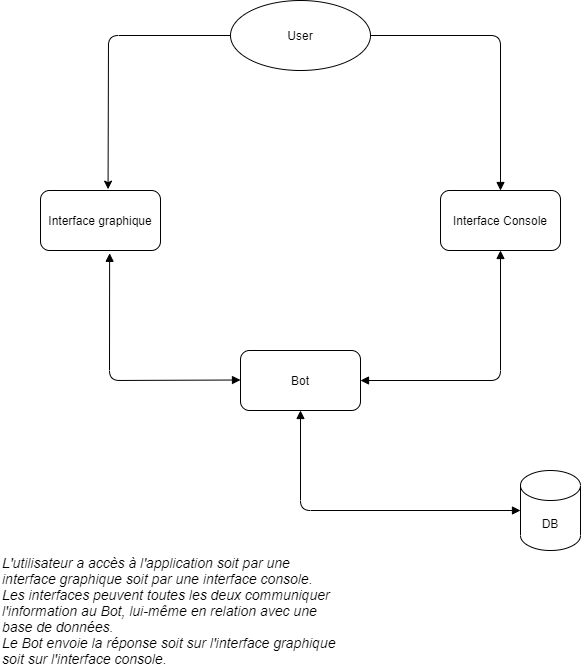

The diagram above was exported from draw.io. Its source (the exported page's mxGraphModel, read from the mxfile embedded in the PNG):
<mxGraphModel dx="892" dy="717" grid="1" gridSize="10" guides="1" tooltips="1" connect="1" arrows="1" fold="1" page="1" pageScale="1" pageWidth="827" pageHeight="1169" math="0" shadow="0">
  <root>
    <mxCell id="0" />
    <mxCell id="1" parent="0" />
    <mxCell id="15" style="edgeStyle=none;html=1;entryX=0.563;entryY=-0.022;entryDx=0;entryDy=0;exitX=0;exitY=0.5;exitDx=0;exitDy=0;entryPerimeter=0;" edge="1" parent="1" source="5" target="11">
      <mxGeometry relative="1" as="geometry">
        <Array as="points">
          <mxPoint x="188" y="85" />
        </Array>
      </mxGeometry>
    </mxCell>
    <mxCell id="5" value="User" style="ellipse;whiteSpace=wrap;html=1;" parent="1" vertex="1">
      <mxGeometry x="310" y="50" width="140" height="70" as="geometry" />
    </mxCell>
    <mxCell id="9" value="&lt;span&gt;DB&lt;/span&gt;" style="shape=cylinder3;whiteSpace=wrap;html=1;boundedLbl=1;backgroundOutline=1;size=15;" vertex="1" parent="1">
      <mxGeometry x="600" y="520" width="60" height="80" as="geometry" />
    </mxCell>
    <mxCell id="11" value="&lt;span&gt;Interface graphique&lt;/span&gt;" style="rounded=1;whiteSpace=wrap;html=1;" vertex="1" parent="1">
      <mxGeometry x="120" y="240" width="120" height="60" as="geometry" />
    </mxCell>
    <mxCell id="12" value="&lt;span&gt;Bot&lt;/span&gt;" style="rounded=1;whiteSpace=wrap;html=1;" vertex="1" parent="1">
      <mxGeometry x="320" y="400" width="120" height="60" as="geometry" />
    </mxCell>
    <mxCell id="13" value="&lt;span&gt;Interface Console&lt;/span&gt;" style="rounded=1;whiteSpace=wrap;html=1;" vertex="1" parent="1">
      <mxGeometry x="520" y="240" width="120" height="60" as="geometry" />
    </mxCell>
    <mxCell id="23" value="" style="endArrow=block;startArrow=block;endFill=1;startFill=1;html=1;entryX=0;entryY=0.5;entryDx=0;entryDy=0;entryPerimeter=0;exitX=0.5;exitY=1;exitDx=0;exitDy=0;" edge="1" parent="1" source="12" target="9">
      <mxGeometry width="160" relative="1" as="geometry">
        <mxPoint x="430" y="460" as="sourcePoint" />
        <mxPoint x="590" y="460" as="targetPoint" />
        <Array as="points">
          <mxPoint x="380" y="560" />
        </Array>
      </mxGeometry>
    </mxCell>
    <mxCell id="24" value="" style="endArrow=block;startArrow=block;endFill=1;startFill=1;html=1;exitX=0.576;exitY=1.047;exitDx=0;exitDy=0;exitPerimeter=0;" edge="1" parent="1" source="11">
      <mxGeometry width="160" relative="1" as="geometry">
        <mxPoint x="160" y="429.5" as="sourcePoint" />
        <mxPoint x="320" y="429.5" as="targetPoint" />
        <Array as="points">
          <mxPoint x="189" y="430" />
        </Array>
      </mxGeometry>
    </mxCell>
    <mxCell id="25" value="" style="html=1;verticalAlign=bottom;endArrow=block;entryX=0.5;entryY=0;entryDx=0;entryDy=0;exitX=1;exitY=0.5;exitDx=0;exitDy=0;" edge="1" parent="1" source="5" target="13">
      <mxGeometry width="80" relative="1" as="geometry">
        <mxPoint x="450" y="84.5" as="sourcePoint" />
        <mxPoint x="530" y="84.5" as="targetPoint" />
        <Array as="points">
          <mxPoint x="580" y="85" />
        </Array>
      </mxGeometry>
    </mxCell>
    <mxCell id="26" value="" style="endArrow=block;startArrow=block;endFill=1;startFill=1;html=1;entryX=0.5;entryY=1;entryDx=0;entryDy=0;exitX=1;exitY=0.5;exitDx=0;exitDy=0;" edge="1" parent="1" source="12" target="13">
      <mxGeometry width="160" relative="1" as="geometry">
        <mxPoint x="414" y="310" as="sourcePoint" />
        <mxPoint x="574" y="310" as="targetPoint" />
        <Array as="points">
          <mxPoint x="580" y="430" />
        </Array>
      </mxGeometry>
    </mxCell>
    <mxCell id="27" value="L'utilisateur a accès à l'application soit par une &lt;br style=&quot;font-size: 14px;&quot;&gt;interface graphique soit par une interface console.&lt;br style=&quot;font-size: 14px;&quot;&gt;Les interfaces peuvent toutes les deux communiquer &lt;br style=&quot;font-size: 14px;&quot;&gt;l'information au Bot, lui-même en relation avec une &lt;br style=&quot;font-size: 14px;&quot;&gt;base de données.&lt;br style=&quot;font-size: 14px;&quot;&gt;Le Bot envoie la réponse soit sur l'interface graphique &lt;br style=&quot;font-size: 14px;&quot;&gt;soit sur l'interface console." style="text;html=1;align=left;verticalAlign=middle;resizable=0;points=[];autosize=1;strokeColor=none;fontStyle=2;fontSize=14;" vertex="1" parent="1">
      <mxGeometry x="80" y="600" width="350" height="120" as="geometry" />
    </mxCell>
  </root>
</mxGraphModel>